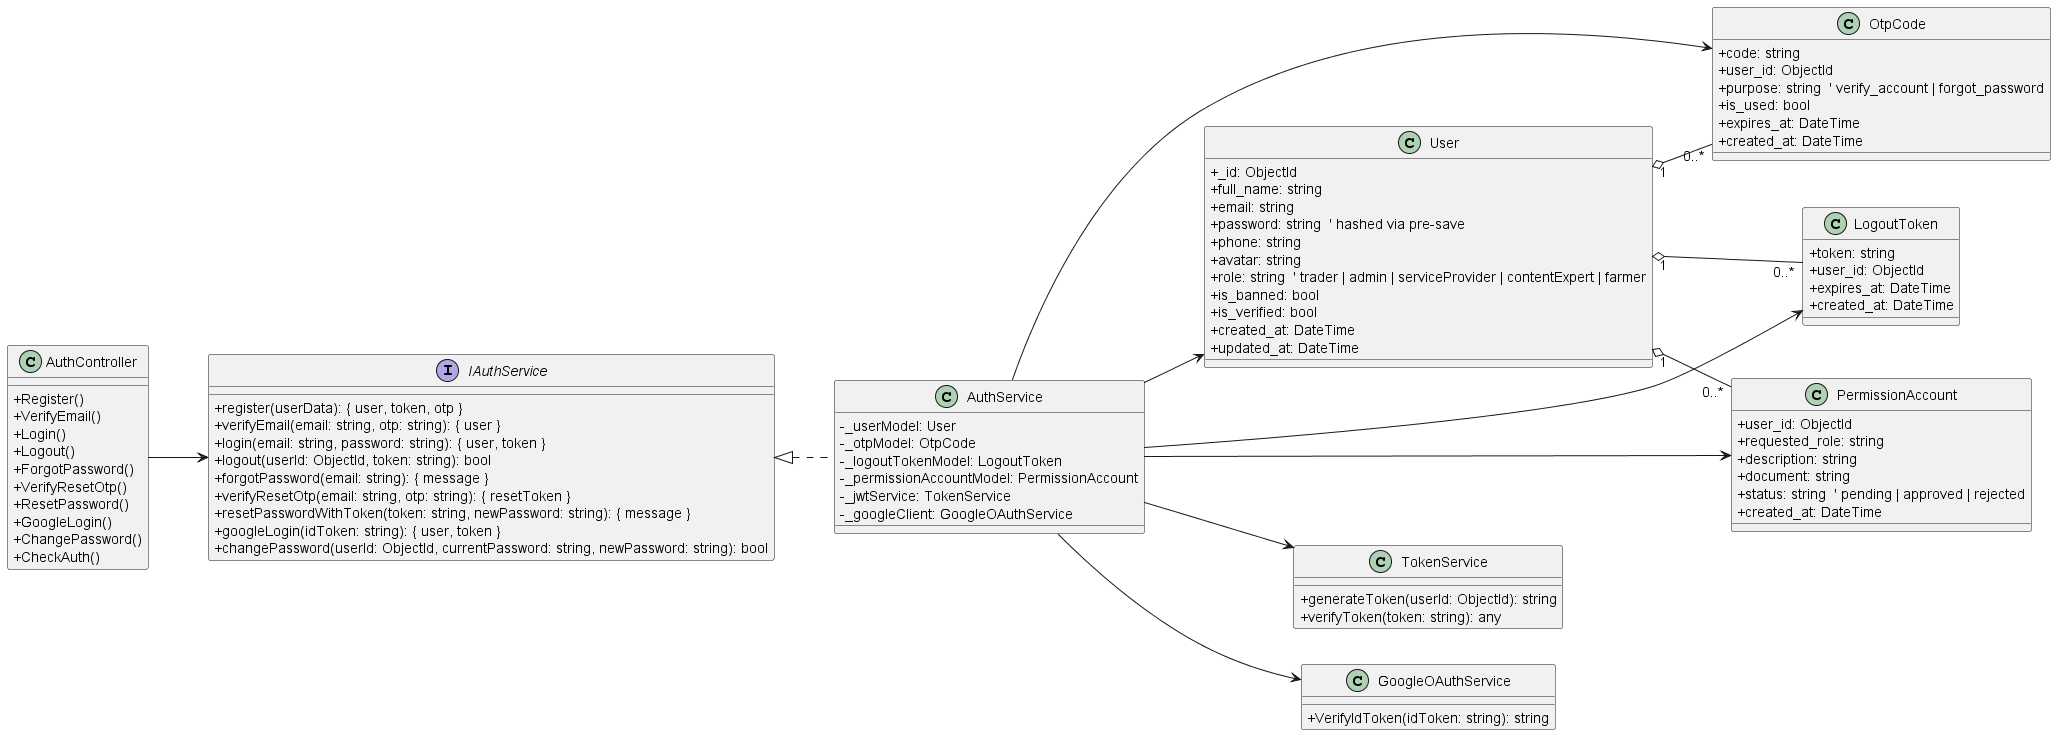

The diagram above was rendered by PlantUML. Its source (embedded in the PNG):
@startuml
skinparam classAttributeIconSize 0
left to right direction

' =======================
' ======= ENTITIES ======
' =======================

class User {
  +_id: ObjectId
  +full_name: string
  +email: string
  +password: string  ' hashed via pre-save
  +phone: string
  +avatar: string
  +role: string  ' trader | admin | serviceProvider | contentExpert | farmer
  +is_banned: bool
  +is_verified: bool
  +created_at: DateTime
  +updated_at: DateTime
}

 ' ResetToken not implemented in backend (uses OTP + short-lived JWT)

class OtpCode {
  +code: string
  +user_id: ObjectId
  +purpose: string  ' verify_account | forgot_password
  +is_used: bool
  +expires_at: DateTime
  +created_at: DateTime
}

 ' Session/refresh tokens not implemented in backend

class LogoutToken {
  +token: string
  +user_id: ObjectId
  +expires_at: DateTime
  +created_at: DateTime
}

class PermissionAccount {
  +user_id: ObjectId
  +requested_role: string
  +description: string
  +document: string
  +status: string  ' pending | approved | rejected
  +created_at: DateTime
}

' =======================
' ===== CONTROLLERS =====
' =======================

class AuthController {
  +Register()
  +VerifyEmail()
  +Login()
  +Logout()
  +ForgotPassword()
  +VerifyResetOtp()
  +ResetPassword()
  +GoogleLogin()
  +ChangePassword()
  +CheckAuth()
}

' =======================
' ======= SERVICES ======
' =======================

interface IAuthService {
  +register(userData): { user, token, otp }
  +verifyEmail(email: string, otp: string): { user }
  +login(email: string, password: string): { user, token }
  +logout(userId: ObjectId, token: string): bool
  +forgotPassword(email: string): { message }
  +verifyResetOtp(email: string, otp: string): { resetToken }
  +resetPasswordWithToken(token: string, newPassword: string): { message }
  +googleLogin(idToken: string): { user, token }
  +changePassword(userId: ObjectId, currentPassword: string, newPassword: string): bool
}

class AuthService {
  -_userModel: User
  -_otpModel: OtpCode
  -_logoutTokenModel: LogoutToken
  -_permissionAccountModel: PermissionAccount
  -_jwtService: TokenService
  -_googleClient: GoogleOAuthService
}

IAuthService <|.. AuthService

 ' Password hashing handled in User model pre-save

class TokenService {
  +generateToken(userId: ObjectId): string
  +verifyToken(token: string): any
}

 ' AuthService sends verification/reset emails internally via nodemailer

class GoogleOAuthService {
  +VerifyIdToken(idToken: string): string
}

 ' Backend uses Mongoose models directly (no repository pattern)

' =======================
' ===== RELATIONSHIPS ===
' =======================

User "1" o-- "0..*" OtpCode
User "1" o-- "0..*" LogoutToken
User "1" o-- "0..*" PermissionAccount

AuthController --> IAuthService

AuthService --> TokenService
AuthService --> GoogleOAuthService
AuthService --> User
AuthService --> OtpCode
AuthService --> LogoutToken
AuthService --> PermissionAccount

 ' (no repository context)

@enduml